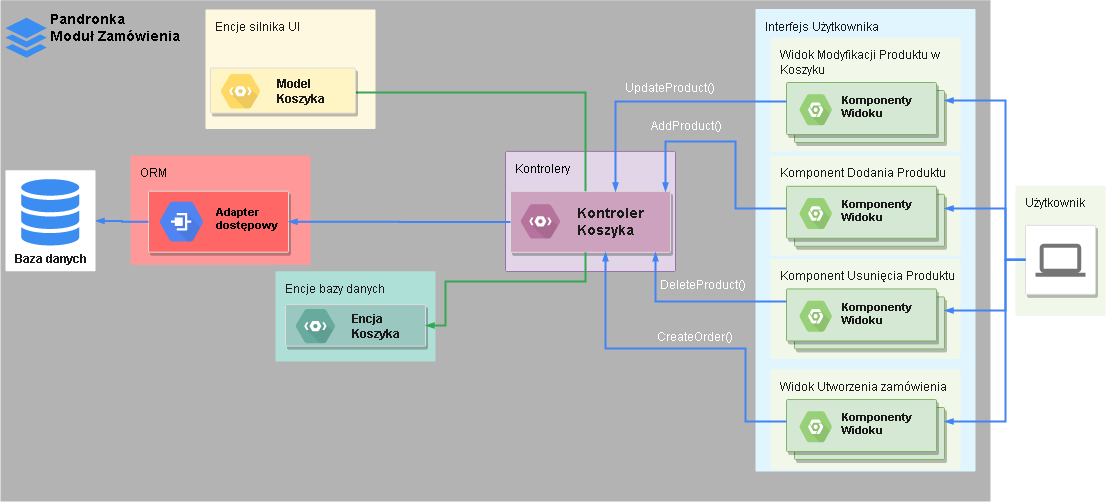

The diagram above was exported from draw.io. Its source (the exported page's mxGraphModel, read from the mxfile embedded in the PNG):
<mxGraphModel dx="2591" dy="773" grid="1" gridSize="10" guides="1" tooltips="1" connect="1" arrows="1" fold="1" page="1" pageScale="1" pageWidth="1169" pageHeight="827" background="#ffffff" math="0" shadow="0">
  <root>
    <mxCell id="0" />
    <mxCell id="1" parent="0" />
    <mxCell id="_t7XaWB5NSDD-A116ibx-756" value="&lt;div&gt;Pandronka&lt;/div&gt;&lt;div&gt;Moduł Zamówienia&lt;br&gt;&lt;/div&gt;" style="strokeColor=none;shadow=0;gradientColor=none;fontSize=14;align=left;spacing=10;9E9E9E;verticalAlign=top;spacingTop=-4;fontStyle=1;spacingLeft=40;html=1;fillColor=#B3B3B3;" vertex="1" parent="1">
      <mxGeometry x="-55" y="698.75" width="990" height="501.25" as="geometry" />
    </mxCell>
    <mxCell id="_t7XaWB5NSDD-A116ibx-762" value="Interfejs Użytkownika" style="points=[[0,0,0],[0.25,0,0],[0.5,0,0],[0.75,0,0],[1,0,0],[1,0.25,0],[1,0.5,0],[1,0.75,0],[1,1,0],[0.75,1,0],[0.5,1,0],[0.25,1,0],[0,1,0],[0,0.75,0],[0,0.5,0],[0,0.25,0]];rounded=1;absoluteArcSize=1;arcSize=2;html=1;strokeColor=none;gradientColor=none;shadow=0;dashed=0;fontSize=12;align=left;verticalAlign=top;spacing=10;spacingTop=-4;fillColor=#E1F5FE;fontColor=#1A1A1A;" vertex="1" parent="1">
      <mxGeometry x="700" y="707.5" width="220" height="462.5" as="geometry" />
    </mxCell>
    <mxCell id="_t7XaWB5NSDD-A116ibx-763" value="&lt;div&gt;Widok Modyfikacji Produktu w &lt;br&gt;&lt;/div&gt;&lt;div&gt;Koszyku&lt;br&gt;&lt;/div&gt;" style="points=[[0,0,0],[0.25,0,0],[0.5,0,0],[0.75,0,0],[1,0,0],[1,0.25,0],[1,0.5,0],[1,0.75,0],[1,1,0],[0.75,1,0],[0.5,1,0],[0.25,1,0],[0,1,0],[0,0.75,0],[0,0.5,0],[0,0.25,0]];rounded=1;absoluteArcSize=1;arcSize=2;html=1;strokeColor=none;gradientColor=none;shadow=0;dashed=0;fontSize=12;align=left;verticalAlign=top;spacing=10;spacingTop=-4;fillColor=#F1F8E9;fontColor=#1A1A1A;" vertex="1" parent="1">
      <mxGeometry x="715" y="736.19" width="190" height="113.81" as="geometry" />
    </mxCell>
    <mxCell id="_t7XaWB5NSDD-A116ibx-766" value="" style="html=1;aspect=fixed;strokeColor=none;shadow=0;align=center;verticalAlign=top;fillColor=#3B8DF1;shape=mxgraph.gcp2.files" vertex="1" parent="1">
      <mxGeometry x="-50" y="716.19" width="41.23" height="40" as="geometry" />
    </mxCell>
    <mxCell id="_t7XaWB5NSDD-A116ibx-767" value="" style="shape=mxgraph.gcp2.doubleRect;strokeColor=#82b366;fillColor=#d5e8d4;shadow=1;strokeWidth=1;fontSize=10;align=center;html=1;" vertex="1" parent="1">
      <mxGeometry x="731" y="781" width="158" height="60" as="geometry" />
    </mxCell>
    <mxCell id="_t7XaWB5NSDD-A116ibx-776" value="Kontrolery" style="points=[[0,0,0],[0.25,0,0],[0.5,0,0],[0.75,0,0],[1,0,0],[1,0.25,0],[1,0.5,0],[1,0.75,0],[1,1,0],[0.75,1,0],[0.5,1,0],[0.25,1,0],[0,1,0],[0,0.75,0],[0,0.5,0],[0,0.25,0]];rounded=1;absoluteArcSize=1;arcSize=2;html=1;strokeColor=#9673a6;shadow=0;dashed=0;fontSize=12;align=left;verticalAlign=top;spacing=10;spacingTop=-4;fillColor=#e1d5e7;" vertex="1" parent="1">
      <mxGeometry x="450" y="849.87" width="170" height="120.13" as="geometry" />
    </mxCell>
    <mxCell id="_t7XaWB5NSDD-A116ibx-777" value="" style="strokeColor=#dddddd;shadow=1;strokeWidth=1;rounded=1;absoluteArcSize=1;arcSize=2;fontSize=10;fontColor=#9E9E9E;align=center;html=1;fillColor=#CDA2BE;" vertex="1" parent="1">
      <mxGeometry x="455" y="889.87" width="160" height="61" as="geometry" />
    </mxCell>
    <mxCell id="_t7XaWB5NSDD-A116ibx-778" value="&lt;div&gt;&lt;font style=&quot;font-size: 14px&quot; color=&quot;#1A1A1A&quot;&gt;Kontroler &lt;br&gt;&lt;/font&gt;&lt;/div&gt;&lt;div&gt;&lt;font style=&quot;font-size: 14px&quot; color=&quot;#1A1A1A&quot;&gt;Koszyka&lt;/font&gt;&lt;/div&gt;" style="dashed=0;connectable=0;html=1;strokeColor=none;shape=mxgraph.gcp2.hexIcon;prIcon=cloud_tools_for_powershell;part=1;labelPosition=right;verticalLabelPosition=middle;align=left;verticalAlign=middle;spacingLeft=5;fontColor=#999999;fontSize=12;fillColor=#B5739D;fontStyle=1" vertex="1" parent="1">
      <mxGeometry x="455" y="894.62" width="60" height="50.5" as="geometry" />
    </mxCell>
    <mxCell id="_t7XaWB5NSDD-A116ibx-781" value="" style="edgeStyle=orthogonalEdgeStyle;fontSize=12;html=1;endArrow=blockThin;endFill=1;rounded=0;strokeWidth=2;endSize=4;startSize=4;dashed=0;strokeColor=#4284F3;" edge="1" parent="1" source="_t7XaWB5NSDD-A116ibx-767" target="_t7XaWB5NSDD-A116ibx-777">
      <mxGeometry width="100" relative="1" as="geometry">
        <mxPoint x="570" y="660" as="sourcePoint" />
        <mxPoint x="670" y="660" as="targetPoint" />
        <Array as="points">
          <mxPoint x="560" y="800" />
        </Array>
      </mxGeometry>
    </mxCell>
    <mxCell id="_t7XaWB5NSDD-A116ibx-784" value="&lt;div&gt;&lt;font color=&quot;#1A1A1A&quot;&gt;Komponenty&lt;/font&gt;&lt;/div&gt;&lt;div&gt;&lt;font color=&quot;#1A1A1A&quot;&gt;Widoku&lt;br&gt;&lt;/font&gt;&lt;/div&gt;" style="html=1;strokeColor=none;verticalAlign=middle;labelPosition=right;verticalLabelPosition=middle;align=left;spacingTop=-6;fontSize=11;fontStyle=1;fontColor=#999999;shape=mxgraph.gcp2.hexIcon;prIcon=placeholder;fillColor=#97D077;" vertex="1" parent="1">
      <mxGeometry x="735.5" y="785.5" width="49.5" height="45.5" as="geometry" />
    </mxCell>
    <mxCell id="_t7XaWB5NSDD-A116ibx-788" value="Encje silnika UI" style="points=[[0,0,0],[0.25,0,0],[0.5,0,0],[0.75,0,0],[1,0,0],[1,0.25,0],[1,0.5,0],[1,0.75,0],[1,1,0],[0.75,1,0],[0.5,1,0],[0.25,1,0],[0,1,0],[0,0.75,0],[0,0.5,0],[0,0.25,0]];rounded=1;absoluteArcSize=1;arcSize=2;html=1;strokeColor=none;gradientColor=none;shadow=0;dashed=0;fontSize=12;align=left;verticalAlign=top;spacing=10;spacingTop=-4;fillColor=#FFF8E1;fontColor=#1A1A1A;" vertex="1" parent="1">
      <mxGeometry x="150" y="708" width="170" height="119.5" as="geometry" />
    </mxCell>
    <mxCell id="_t7XaWB5NSDD-A116ibx-789" value="Encje bazy danych" style="points=[[0,0,0],[0.25,0,0],[0.5,0,0],[0.75,0,0],[1,0,0],[1,0.25,0],[1,0.5,0],[1,0.75,0],[1,1,0],[0.75,1,0],[0.5,1,0],[0.25,1,0],[0,1,0],[0,0.75,0],[0,0.5,0],[0,0.25,0]];rounded=1;absoluteArcSize=1;arcSize=2;html=1;strokeColor=none;gradientColor=none;shadow=0;dashed=0;fontSize=12;align=left;verticalAlign=top;spacing=10;spacingTop=-4;fontColor=#1A1A1A;fillColor=#AEE0D7;" vertex="1" parent="1">
      <mxGeometry x="220" y="969.87" width="160" height="90.13" as="geometry" />
    </mxCell>
    <mxCell id="_t7XaWB5NSDD-A116ibx-798" value="ORM" style="points=[[0,0,0],[0.25,0,0],[0.5,0,0],[0.75,0,0],[1,0,0],[1,0.25,0],[1,0.5,0],[1,0.75,0],[1,1,0],[0.75,1,0],[0.5,1,0],[0.25,1,0],[0,1,0],[0,0.75,0],[0,0.5,0],[0,0.25,0]];rounded=1;absoluteArcSize=1;arcSize=2;html=1;strokeColor=none;gradientColor=none;shadow=0;dashed=0;fontSize=12;align=left;verticalAlign=top;spacing=10;spacingTop=-4;fillColor=#FF9999;" vertex="1" parent="1">
      <mxGeometry x="75" y="854" width="180" height="109.37" as="geometry" />
    </mxCell>
    <mxCell id="_t7XaWB5NSDD-A116ibx-799" value="" style="strokeColor=#dddddd;shadow=1;strokeWidth=1;rounded=1;absoluteArcSize=1;arcSize=2;fontSize=10;fontColor=#9E9E9E;align=center;html=1;fillColor=#FF6666;" vertex="1" parent="1">
      <mxGeometry x="93" y="889.6899999999999" width="140" height="61" as="geometry" />
    </mxCell>
    <mxCell id="_t7XaWB5NSDD-A116ibx-800" value="&lt;div&gt;Adapter &lt;br&gt;&lt;/div&gt;&lt;div&gt;dostępowy&lt;/div&gt;" style="html=1;fillColor=#5184F3;strokeColor=none;verticalAlign=middle;labelPosition=right;verticalLabelPosition=middle;align=left;spacingTop=-6;fontSize=11;fontStyle=1;shape=mxgraph.gcp2.hexIcon;prIcon=dedicated_interconnect" vertex="1" parent="1">
      <mxGeometry x="93" y="890.9399999999999" width="66" height="58.5" as="geometry" />
    </mxCell>
    <mxCell id="_t7XaWB5NSDD-A116ibx-801" value="" style="edgeStyle=orthogonalEdgeStyle;fontSize=12;html=1;endArrow=blockThin;endFill=1;rounded=0;strokeWidth=2;endSize=4;startSize=4;dashed=0;strokeColor=#4284F3;" edge="1" parent="1" source="_t7XaWB5NSDD-A116ibx-777" target="_t7XaWB5NSDD-A116ibx-799">
      <mxGeometry width="100" relative="1" as="geometry">
        <mxPoint x="-60" y="1120" as="sourcePoint" />
        <mxPoint x="40" y="1120" as="targetPoint" />
      </mxGeometry>
    </mxCell>
    <mxCell id="_t7XaWB5NSDD-A116ibx-803" value="" style="edgeStyle=orthogonalEdgeStyle;fontSize=12;html=1;endArrow=blockThin;endFill=1;rounded=0;strokeWidth=2;endSize=4;startSize=4;strokeColor=#34A853;dashed=0;" edge="1" parent="1" source="_t7XaWB5NSDD-A116ibx-777">
      <mxGeometry width="100" relative="1" as="geometry">
        <mxPoint x="200" y="860" as="sourcePoint" />
        <mxPoint x="290" y="791" as="targetPoint" />
        <Array as="points">
          <mxPoint x="530" y="791" />
        </Array>
      </mxGeometry>
    </mxCell>
    <mxCell id="_t7XaWB5NSDD-A116ibx-807" value="" style="edgeStyle=orthogonalEdgeStyle;fontSize=12;html=1;endArrow=blockThin;endFill=1;rounded=0;strokeWidth=2;endSize=4;startSize=4;dashed=0;strokeColor=#4284F3;" edge="1" parent="1" source="_t7XaWB5NSDD-A116ibx-799" target="_t7XaWB5NSDD-A116ibx-808">
      <mxGeometry width="100" relative="1" as="geometry">
        <mxPoint x="-160" y="1090" as="sourcePoint" />
        <mxPoint x="70" y="640" as="targetPoint" />
      </mxGeometry>
    </mxCell>
    <mxCell id="_t7XaWB5NSDD-A116ibx-808" value="" style="points=[[0,0,0],[0.25,0,0],[0.5,0,0],[0.75,0,0],[1,0,0],[1,0.25,0],[1,0.5,0],[1,0.75,0],[1,1,0],[0.75,1,0],[0.5,1,0],[0.25,1,0],[0,1,0],[0,0.75,0],[0,0.5,0],[0,0.25,0]];rounded=1;absoluteArcSize=1;arcSize=2;html=1;strokeColor=none;gradientColor=none;shadow=0;dashed=0;fontSize=12;fontColor=#9E9E9E;align=left;verticalAlign=top;spacing=10;spacingTop=-4;" vertex="1" parent="1">
      <mxGeometry x="-50.00000000000003" y="868.87" width="90" height="101" as="geometry" />
    </mxCell>
    <mxCell id="_t7XaWB5NSDD-A116ibx-809" value="&lt;b&gt;Baza danych&lt;/b&gt;" style="html=1;aspect=fixed;strokeColor=none;shadow=0;align=center;verticalAlign=top;fillColor=#3B8DF1;shape=mxgraph.gcp2.cloud_monitoring;fontColor=#1A1A1A;labelPosition=center;verticalLabelPosition=bottom;" vertex="1" parent="1">
      <mxGeometry x="-35.00000000000003" y="877.62" width="60" height="66.67" as="geometry" />
    </mxCell>
    <mxCell id="_t7XaWB5NSDD-A116ibx-815" value="UpdateProduct()" style="text;html=1;align=center;verticalAlign=middle;whiteSpace=wrap;rounded=0;fontColor=#FFFFFF;" vertex="1" parent="1">
      <mxGeometry x="595" y="775.5" width="40" height="20" as="geometry" />
    </mxCell>
    <mxCell id="_t7XaWB5NSDD-A116ibx-825" value="Użytkownik" style="rounded=1;absoluteArcSize=1;arcSize=2;html=1;strokeColor=none;gradientColor=none;shadow=0;dashed=0;strokeColor=none;fontSize=12;align=left;verticalAlign=top;spacing=10;spacingTop=-4;fillColor=#F1F8E9;fontColor=#1A1A1A;" vertex="1" parent="1">
      <mxGeometry x="960" y="884.3700000000001" width="90" height="130" as="geometry" />
    </mxCell>
    <mxCell id="_t7XaWB5NSDD-A116ibx-826" value="" style="strokeColor=#dddddd;fillColor=#ffffff;shadow=1;strokeWidth=1;rounded=1;absoluteArcSize=1;arcSize=2;labelPosition=center;verticalLabelPosition=middle;align=center;verticalAlign=bottom;spacingLeft=0;fontColor=#999999;fontSize=12;whiteSpace=wrap;spacingBottom=2;html=1;" vertex="1" parent="1">
      <mxGeometry x="970" y="923.8100000000002" width="70" height="69" as="geometry" />
    </mxCell>
    <mxCell id="_t7XaWB5NSDD-A116ibx-827" value="" style="dashed=0;connectable=0;html=1;fillColor=#757575;strokeColor=none;shape=mxgraph.gcp2.laptop;part=1;" vertex="1" parent="_t7XaWB5NSDD-A116ibx-826">
      <mxGeometry x="0.5" width="50" height="33" relative="1" as="geometry">
        <mxPoint x="-25" y="18.5" as="offset" />
      </mxGeometry>
    </mxCell>
    <mxCell id="_t7XaWB5NSDD-A116ibx-828" value="" style="edgeStyle=orthogonalEdgeStyle;fontSize=12;html=1;endArrow=blockThin;endFill=1;rounded=0;strokeWidth=2;endSize=4;startSize=4;dashed=0;strokeColor=#4284F3;" edge="1" parent="1" source="_t7XaWB5NSDD-A116ibx-826" target="_t7XaWB5NSDD-A116ibx-767">
      <mxGeometry width="100" relative="1" as="geometry">
        <mxPoint x="1306" y="690" as="sourcePoint" />
        <mxPoint x="1150.0000000000005" y="779.8699999999999" as="targetPoint" />
        <Array as="points">
          <mxPoint x="950" y="958" />
          <mxPoint x="950" y="799" />
        </Array>
      </mxGeometry>
    </mxCell>
    <mxCell id="_t7XaWB5NSDD-A116ibx-830" value="" style="strokeColor=#dddddd;shadow=1;strokeWidth=1;rounded=1;absoluteArcSize=1;arcSize=2;fontSize=10;fontColor=#9E9E9E;align=center;html=1;fillColor=#FFF4C3;" vertex="1" parent="1">
      <mxGeometry x="155" y="766.5" width="145" height="45" as="geometry" />
    </mxCell>
    <mxCell id="_t7XaWB5NSDD-A116ibx-831" value="&lt;div&gt;Model&lt;/div&gt;&lt;div&gt;Koszyka&lt;br&gt;&lt;/div&gt;" style="dashed=0;connectable=0;html=1;strokeColor=none;shape=mxgraph.gcp2.hexIcon;prIcon=cloud_tools_for_powershell;part=1;labelPosition=right;verticalLabelPosition=middle;align=left;verticalAlign=middle;spacingLeft=5;fontSize=12;fontStyle=1;fillColor=#FFD966;fontColor=#1A1A1A;" vertex="1" parent="1">
      <mxGeometry x="155" y="764.5" width="60" height="50.5" as="geometry" />
    </mxCell>
    <mxCell id="_t7XaWB5NSDD-A116ibx-832" value="" style="strokeColor=#dddddd;shadow=1;strokeWidth=1;rounded=1;absoluteArcSize=1;arcSize=2;fontSize=10;fontColor=#9E9E9E;align=center;html=1;fillColor=#9AC7BF;" vertex="1" parent="1">
      <mxGeometry x="230" y="1003.06" width="140" height="41.56" as="geometry" />
    </mxCell>
    <mxCell id="_t7XaWB5NSDD-A116ibx-833" value="&lt;div&gt;Encja &lt;br&gt;&lt;/div&gt;&lt;div&gt;Koszyka&lt;/div&gt;" style="dashed=0;connectable=0;html=1;strokeColor=none;shape=mxgraph.gcp2.hexIcon;prIcon=cloud_tools_for_powershell;part=1;labelPosition=right;verticalLabelPosition=middle;align=left;verticalAlign=middle;spacingLeft=5;fontSize=12;fontStyle=1;fillColor=#67AB9F;fontColor=#1A1A1A;" vertex="1" parent="1">
      <mxGeometry x="230" y="999.37" width="60" height="50.5" as="geometry" />
    </mxCell>
    <mxCell id="_t7XaWB5NSDD-A116ibx-861" value="&lt;div&gt;Komponent Dodania Produktu&lt;br&gt;&lt;/div&gt;" style="points=[[0,0,0],[0.25,0,0],[0.5,0,0],[0.75,0,0],[1,0,0],[1,0.25,0],[1,0.5,0],[1,0.75,0],[1,1,0],[0.75,1,0],[0.5,1,0],[0.25,1,0],[0,1,0],[0,0.75,0],[0,0.5,0],[0,0.25,0]];rounded=1;absoluteArcSize=1;arcSize=2;html=1;strokeColor=none;gradientColor=none;shadow=0;dashed=0;fontSize=12;align=left;verticalAlign=top;spacing=10;spacingTop=-4;fillColor=#F1F8E9;fontColor=#1A1A1A;" vertex="1" parent="1">
      <mxGeometry x="715" y="854" width="190" height="100" as="geometry" />
    </mxCell>
    <mxCell id="_t7XaWB5NSDD-A116ibx-862" value="" style="shape=mxgraph.gcp2.doubleRect;strokeColor=#82b366;fillColor=#d5e8d4;shadow=1;strokeWidth=1;fontSize=10;align=center;html=1;" vertex="1" parent="1">
      <mxGeometry x="731" y="884.7900000000001" width="158" height="60" as="geometry" />
    </mxCell>
    <mxCell id="_t7XaWB5NSDD-A116ibx-863" value="&lt;div&gt;&lt;font color=&quot;#1A1A1A&quot;&gt;Komponenty&lt;/font&gt;&lt;/div&gt;&lt;div&gt;&lt;font color=&quot;#1A1A1A&quot;&gt;Widoku&lt;br&gt;&lt;/font&gt;&lt;/div&gt;" style="html=1;strokeColor=none;verticalAlign=middle;labelPosition=right;verticalLabelPosition=middle;align=left;spacingTop=-6;fontSize=11;fontStyle=1;fontColor=#999999;shape=mxgraph.gcp2.hexIcon;prIcon=placeholder;fillColor=#97D077;" vertex="1" parent="1">
      <mxGeometry x="735.5" y="889.2900000000001" width="49.5" height="45.5" as="geometry" />
    </mxCell>
    <mxCell id="_t7XaWB5NSDD-A116ibx-864" value="" style="edgeStyle=orthogonalEdgeStyle;fontSize=12;html=1;endArrow=blockThin;endFill=1;rounded=0;strokeWidth=2;endSize=4;startSize=4;dashed=0;strokeColor=#4284F3;" edge="1" parent="1" source="_t7XaWB5NSDD-A116ibx-862" target="_t7XaWB5NSDD-A116ibx-777">
      <mxGeometry width="100" relative="1" as="geometry">
        <mxPoint x="711" y="800.0344827586207" as="sourcePoint" />
        <mxPoint x="560" y="889.8699999999999" as="targetPoint" />
        <Array as="points">
          <mxPoint x="680" y="907" />
          <mxPoint x="680" y="840" />
          <mxPoint x="610" y="840" />
        </Array>
      </mxGeometry>
    </mxCell>
    <mxCell id="_t7XaWB5NSDD-A116ibx-865" value="AddProduct()" style="text;html=1;align=center;verticalAlign=middle;whiteSpace=wrap;rounded=0;fontColor=#FFFFFF;" vertex="1" parent="1">
      <mxGeometry x="611" y="814" width="40" height="20" as="geometry" />
    </mxCell>
    <mxCell id="_t7XaWB5NSDD-A116ibx-867" value="" style="edgeStyle=orthogonalEdgeStyle;fontSize=12;html=1;endArrow=blockThin;endFill=1;rounded=0;strokeWidth=2;endSize=4;startSize=4;dashed=0;strokeColor=#4284F3;" edge="1" parent="1" source="_t7XaWB5NSDD-A116ibx-826" target="_t7XaWB5NSDD-A116ibx-862">
      <mxGeometry width="100" relative="1" as="geometry">
        <mxPoint x="1071" y="827.9958620689656" as="sourcePoint" />
        <mxPoint x="980" y="719.72" as="targetPoint" />
        <Array as="points">
          <mxPoint x="950" y="958" />
          <mxPoint x="950" y="907" />
        </Array>
      </mxGeometry>
    </mxCell>
    <mxCell id="_t7XaWB5NSDD-A116ibx-868" value="Komponent Usunięcia Produktu" style="points=[[0,0,0],[0.25,0,0],[0.5,0,0],[0.75,0,0],[1,0,0],[1,0.25,0],[1,0.5,0],[1,0.75,0],[1,1,0],[0.75,1,0],[0.5,1,0],[0.25,1,0],[0,1,0],[0,0.75,0],[0,0.5,0],[0,0.25,0]];rounded=1;absoluteArcSize=1;arcSize=2;html=1;strokeColor=none;gradientColor=none;shadow=0;dashed=0;fontSize=12;align=left;verticalAlign=top;spacing=10;spacingTop=-4;fillColor=#F1F8E9;fontColor=#1A1A1A;" vertex="1" parent="1">
      <mxGeometry x="715" y="957.44" width="190" height="100" as="geometry" />
    </mxCell>
    <mxCell id="_t7XaWB5NSDD-A116ibx-869" value="" style="shape=mxgraph.gcp2.doubleRect;strokeColor=#82b366;fillColor=#d5e8d4;shadow=1;strokeWidth=1;fontSize=10;align=center;html=1;" vertex="1" parent="1">
      <mxGeometry x="731" y="987.44" width="158" height="60" as="geometry" />
    </mxCell>
    <mxCell id="_t7XaWB5NSDD-A116ibx-870" value="&lt;div&gt;&lt;font color=&quot;#1A1A1A&quot;&gt;Komponenty&lt;/font&gt;&lt;/div&gt;&lt;div&gt;&lt;font color=&quot;#1A1A1A&quot;&gt;Widoku&lt;br&gt;&lt;/font&gt;&lt;/div&gt;" style="html=1;strokeColor=none;verticalAlign=middle;labelPosition=right;verticalLabelPosition=middle;align=left;spacingTop=-6;fontSize=11;fontStyle=1;fontColor=#999999;shape=mxgraph.gcp2.hexIcon;prIcon=placeholder;fillColor=#97D077;" vertex="1" parent="1">
      <mxGeometry x="735.5" y="991.94" width="49.5" height="45.5" as="geometry" />
    </mxCell>
    <mxCell id="_t7XaWB5NSDD-A116ibx-871" value="Widok Utworzenia zamówienia" style="points=[[0,0,0],[0.25,0,0],[0.5,0,0],[0.75,0,0],[1,0,0],[1,0.25,0],[1,0.5,0],[1,0.75,0],[1,1,0],[0.75,1,0],[0.5,1,0],[0.25,1,0],[0,1,0],[0,0.75,0],[0,0.5,0],[0,0.25,0]];rounded=1;absoluteArcSize=1;arcSize=2;html=1;strokeColor=none;gradientColor=none;shadow=0;dashed=0;fontSize=12;align=left;verticalAlign=top;spacing=10;spacingTop=-4;fillColor=#F1F8E9;fontColor=#1A1A1A;" vertex="1" parent="1">
      <mxGeometry x="715" y="1068.04" width="190" height="100" as="geometry" />
    </mxCell>
    <mxCell id="_t7XaWB5NSDD-A116ibx-872" value="" style="shape=mxgraph.gcp2.doubleRect;strokeColor=#82b366;fillColor=#d5e8d4;shadow=1;strokeWidth=1;fontSize=10;align=center;html=1;" vertex="1" parent="1">
      <mxGeometry x="731" y="1098.04" width="158" height="60" as="geometry" />
    </mxCell>
    <mxCell id="_t7XaWB5NSDD-A116ibx-873" value="&lt;div&gt;&lt;font color=&quot;#1A1A1A&quot;&gt;Komponenty&lt;/font&gt;&lt;/div&gt;&lt;div&gt;&lt;font color=&quot;#1A1A1A&quot;&gt;Widoku&lt;br&gt;&lt;/font&gt;&lt;/div&gt;" style="html=1;strokeColor=none;verticalAlign=middle;labelPosition=right;verticalLabelPosition=middle;align=left;spacingTop=-6;fontSize=11;fontStyle=1;fontColor=#999999;shape=mxgraph.gcp2.hexIcon;prIcon=placeholder;fillColor=#97D077;" vertex="1" parent="1">
      <mxGeometry x="735.5" y="1102.54" width="49.5" height="45.5" as="geometry" />
    </mxCell>
    <mxCell id="_t7XaWB5NSDD-A116ibx-891" value="" style="edgeStyle=orthogonalEdgeStyle;fontSize=12;html=1;endArrow=blockThin;endFill=1;rounded=0;strokeWidth=2;endSize=4;startSize=4;dashed=0;strokeColor=#4284F3;" edge="1" parent="1" source="_t7XaWB5NSDD-A116ibx-869" target="_t7XaWB5NSDD-A116ibx-777">
      <mxGeometry width="100" relative="1" as="geometry">
        <mxPoint x="616" y="1208.3444827586206" as="sourcePoint" />
        <mxPoint x="615" y="1009.4166666666667" as="targetPoint" />
        <Array as="points">
          <mxPoint x="600" y="1000" />
        </Array>
      </mxGeometry>
    </mxCell>
    <mxCell id="_t7XaWB5NSDD-A116ibx-892" value="&lt;font color=&quot;#FFFFFF&quot;&gt;DeleteProduct()&lt;/font&gt;" style="text;html=1;align=center;verticalAlign=middle;whiteSpace=wrap;rounded=0;" vertex="1" parent="1">
      <mxGeometry x="628" y="972.8100000000001" width="40" height="20" as="geometry" />
    </mxCell>
    <mxCell id="_t7XaWB5NSDD-A116ibx-893" value="" style="edgeStyle=orthogonalEdgeStyle;fontSize=12;html=1;endArrow=blockThin;endFill=1;rounded=0;strokeWidth=2;endSize=4;startSize=4;dashed=0;strokeColor=#4284F3;" edge="1" parent="1" source="_t7XaWB5NSDD-A116ibx-872" target="_t7XaWB5NSDD-A116ibx-777">
      <mxGeometry width="100" relative="1" as="geometry">
        <mxPoint x="616" y="1315.1031034482758" as="sourcePoint" />
        <mxPoint x="615" y="1047" as="targetPoint" />
        <Array as="points">
          <mxPoint x="690" y="1120" />
          <mxPoint x="690" y="1047" />
          <mxPoint x="550" y="1047" />
        </Array>
      </mxGeometry>
    </mxCell>
    <mxCell id="_t7XaWB5NSDD-A116ibx-894" value="CreateOrder()" style="text;html=1;align=center;verticalAlign=middle;whiteSpace=wrap;rounded=0;fontColor=#FFFFFF;" vertex="1" parent="1">
      <mxGeometry x="620" y="1024.62" width="40" height="20" as="geometry" />
    </mxCell>
    <mxCell id="_t7XaWB5NSDD-A116ibx-903" value="" style="edgeStyle=orthogonalEdgeStyle;fontSize=12;html=1;endArrow=blockThin;endFill=1;rounded=0;strokeWidth=2;endSize=4;startSize=4;dashed=0;strokeColor=#4284F3;" edge="1" parent="1" source="_t7XaWB5NSDD-A116ibx-826" target="_t7XaWB5NSDD-A116ibx-869">
      <mxGeometry width="100" relative="1" as="geometry">
        <mxPoint x="970" y="1057.8965517241381" as="sourcePoint" />
        <mxPoint x="889" y="907" as="targetPoint" />
        <Array as="points">
          <mxPoint x="950" y="958" />
          <mxPoint x="950" y="1009" />
        </Array>
      </mxGeometry>
    </mxCell>
    <mxCell id="_t7XaWB5NSDD-A116ibx-904" value="" style="edgeStyle=orthogonalEdgeStyle;fontSize=12;html=1;endArrow=blockThin;endFill=1;rounded=0;strokeWidth=2;endSize=4;startSize=4;dashed=0;strokeColor=#4284F3;" edge="1" parent="1" source="_t7XaWB5NSDD-A116ibx-826" target="_t7XaWB5NSDD-A116ibx-872">
      <mxGeometry width="100" relative="1" as="geometry">
        <mxPoint x="1050" y="1214.446551724138" as="sourcePoint" />
        <mxPoint x="969" y="1165.55" as="targetPoint" />
        <Array as="points">
          <mxPoint x="950" y="958" />
          <mxPoint x="950" y="1120" />
        </Array>
      </mxGeometry>
    </mxCell>
    <mxCell id="_t7XaWB5NSDD-A116ibx-888" value="" style="edgeStyle=orthogonalEdgeStyle;fontSize=12;html=1;endArrow=blockThin;endFill=1;rounded=0;strokeWidth=2;endSize=4;startSize=4;strokeColor=#34A853;dashed=0;jumpStyle=arc;jumpSize=10;" edge="1" parent="1" source="_t7XaWB5NSDD-A116ibx-777" target="_t7XaWB5NSDD-A116ibx-832">
      <mxGeometry width="100" relative="1" as="geometry">
        <mxPoint x="530" y="889.8699999999999" as="sourcePoint" />
        <mxPoint x="440" y="791" as="targetPoint" />
        <Array as="points">
          <mxPoint x="530" y="980" />
          <mxPoint x="390" y="980" />
          <mxPoint x="390" y="1024" />
        </Array>
      </mxGeometry>
    </mxCell>
  </root>
</mxGraphModel>